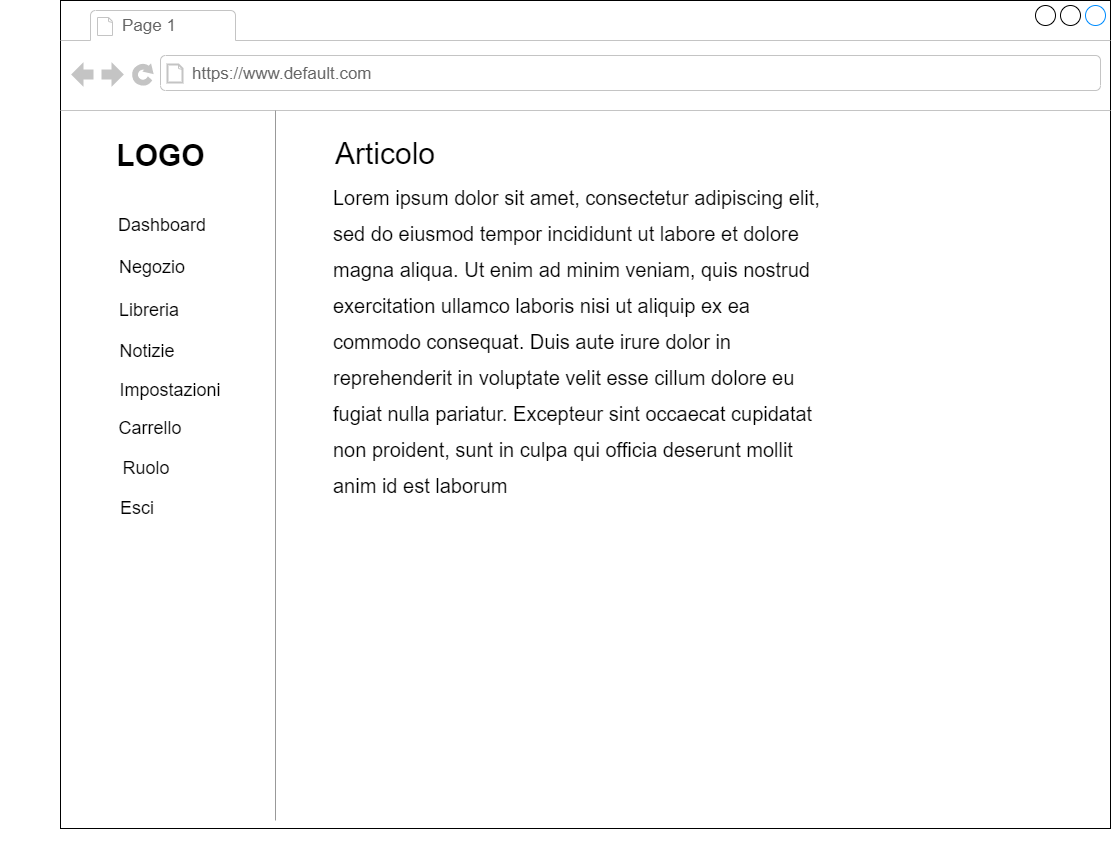

The diagram above was exported from draw.io. Its source (the exported page's mxGraphModel, read from the mxfile embedded in the PNG):
<mxGraphModel dx="2062" dy="2234" grid="1" gridSize="10" guides="1" tooltips="1" connect="1" arrows="1" fold="1" page="1" pageScale="1" pageWidth="827" pageHeight="1169" math="0" shadow="0">
  <root>
    <mxCell id="0" />
    <mxCell id="1" parent="0" />
    <mxCell id="DikgT78XPovLz9m5Uj_s-1" value="" style="strokeWidth=1;shadow=0;dashed=0;align=center;html=1;shape=mxgraph.mockup.containers.browserWindow;rSize=0;mainText=,;recursiveResize=0;rounded=0;labelBackgroundColor=none;fontFamily=Verdana;fontSize=12;" parent="1" vertex="1">
      <mxGeometry x="191" y="-40" width="1050" height="828" as="geometry" />
    </mxCell>
    <mxCell id="DikgT78XPovLz9m5Uj_s-2" value="Page 1" style="strokeWidth=1;shadow=0;dashed=0;align=center;html=1;shape=mxgraph.mockup.containers.anchor;fontSize=17;fontColor=#666666;align=left;" parent="DikgT78XPovLz9m5Uj_s-1" vertex="1">
      <mxGeometry x="60" y="12" width="110" height="26" as="geometry" />
    </mxCell>
    <mxCell id="DikgT78XPovLz9m5Uj_s-3" value="https://www.default.com" style="strokeWidth=1;shadow=0;dashed=0;align=center;html=1;shape=mxgraph.mockup.containers.anchor;rSize=0;fontSize=17;fontColor=#666666;align=left;" parent="DikgT78XPovLz9m5Uj_s-1" vertex="1">
      <mxGeometry x="130" y="60" width="250" height="26" as="geometry" />
    </mxCell>
    <mxCell id="DikgT78XPovLz9m5Uj_s-4" value="&lt;font style=&quot;font-size: 30px&quot;&gt;LOGO&lt;/font&gt;" style="text;strokeColor=none;fillColor=none;html=1;fontSize=24;fontStyle=1;verticalAlign=middle;align=center;" parent="DikgT78XPovLz9m5Uj_s-1" vertex="1">
      <mxGeometry x="50" y="135" width="100" height="40" as="geometry" />
    </mxCell>
    <mxCell id="DikgT78XPovLz9m5Uj_s-5" value="&lt;span style=&quot;color: rgba(0 , 0 , 0 , 0) ; font-family: monospace ; font-size: 0px&quot;&gt;%3CmxGraphModel%3E%3Croot%3E%3CmxCell%20id%3D%220%22%2F%3E%3CmxCell%20id%3D%221%22%20parent%3D%220%22%2F%3E%3CmxCell%20id%3D%222%22%20value%3D%22%26lt%3Bfont%20style%3D%26quot%3Bfont-size%3A%2018px%26quot%3B%26gt%3BAdmin%26lt%3Bbr%26gt%3B%26lt%3B%2Ffont%26gt%3B%22%20style%3D%22text%3Bhtml%3D1%3BstrokeColor%3Dnone%3BfillColor%3Dnone%3Balign%3Dcenter%3BverticalAlign%3Dmiddle%3BwhiteSpace%3Dwrap%3Brounded%3D0%3BfontSize%3D31%3B%22%20vertex%3D%221%22%20parent%3D%221%22%3E%3CmxGeometry%20x%3D%22100%22%20y%3D%22425%22%20width%3D%2260%22%20height%3D%2230%22%20as%3D%22geometry%22%2F%3E%3C%2FmxCell%3E%3C%2Froot%3E%3C%2FmxGraphModel%3E&lt;/span&gt;" style="verticalLabelPosition=bottom;shadow=0;dashed=0;align=center;html=1;verticalAlign=top;strokeWidth=1;shape=mxgraph.mockup.markup.line;strokeColor=#999999;direction=north;fontSize=31;fillColor=default;" parent="DikgT78XPovLz9m5Uj_s-1" vertex="1">
      <mxGeometry x="-60" y="110" width="550" height="710" as="geometry" />
    </mxCell>
    <mxCell id="DikgT78XPovLz9m5Uj_s-6" value="&lt;font style=&quot;font-size: 18px&quot;&gt;Dashboard&lt;/font&gt;" style="text;html=1;strokeColor=none;fillColor=none;align=center;verticalAlign=middle;whiteSpace=wrap;rounded=0;fontSize=31;" parent="DikgT78XPovLz9m5Uj_s-1" vertex="1">
      <mxGeometry x="72" y="205" width="60" height="30" as="geometry" />
    </mxCell>
    <mxCell id="DikgT78XPovLz9m5Uj_s-7" value="&lt;font style=&quot;font-size: 18px&quot;&gt;Negozio&lt;br&gt;&lt;br&gt;&lt;/font&gt;" style="text;html=1;strokeColor=none;fillColor=none;align=center;verticalAlign=middle;whiteSpace=wrap;rounded=0;fontSize=31;" parent="DikgT78XPovLz9m5Uj_s-1" vertex="1">
      <mxGeometry x="62" y="265" width="60" height="30" as="geometry" />
    </mxCell>
    <mxCell id="DikgT78XPovLz9m5Uj_s-8" value="&lt;font style=&quot;font-size: 18px&quot;&gt;Libreria&lt;br&gt;&lt;/font&gt;" style="text;html=1;strokeColor=none;fillColor=none;align=center;verticalAlign=middle;whiteSpace=wrap;rounded=0;fontSize=31;" parent="DikgT78XPovLz9m5Uj_s-1" vertex="1">
      <mxGeometry x="59" y="290" width="60" height="30" as="geometry" />
    </mxCell>
    <mxCell id="DikgT78XPovLz9m5Uj_s-9" value="&lt;font style=&quot;font-size: 18px&quot;&gt;Notizie&lt;br&gt;&lt;/font&gt;" style="text;html=1;strokeColor=none;fillColor=none;align=center;verticalAlign=middle;whiteSpace=wrap;rounded=0;fontSize=31;" parent="DikgT78XPovLz9m5Uj_s-1" vertex="1">
      <mxGeometry x="57" y="331" width="60" height="30" as="geometry" />
    </mxCell>
    <mxCell id="DikgT78XPovLz9m5Uj_s-10" value="&lt;font style=&quot;font-size: 18px&quot;&gt;Impostazioni&lt;br&gt;&lt;/font&gt;" style="text;html=1;strokeColor=none;fillColor=none;align=center;verticalAlign=middle;whiteSpace=wrap;rounded=0;fontSize=31;" parent="DikgT78XPovLz9m5Uj_s-1" vertex="1">
      <mxGeometry x="80" y="370" width="60" height="30" as="geometry" />
    </mxCell>
    <mxCell id="DikgT78XPovLz9m5Uj_s-11" value="&lt;font style=&quot;font-size: 18px&quot;&gt;Carrello&lt;br&gt;&lt;/font&gt;" style="text;html=1;strokeColor=none;fillColor=none;align=center;verticalAlign=middle;whiteSpace=wrap;rounded=0;fontSize=31;" parent="DikgT78XPovLz9m5Uj_s-1" vertex="1">
      <mxGeometry x="60" y="408" width="60" height="30" as="geometry" />
    </mxCell>
    <mxCell id="DikgT78XPovLz9m5Uj_s-12" value="&lt;font style=&quot;font-size: 18px&quot;&gt;Ruolo&lt;br&gt;&lt;/font&gt;" style="text;html=1;strokeColor=none;fillColor=none;align=center;verticalAlign=middle;whiteSpace=wrap;rounded=0;fontSize=31;" parent="DikgT78XPovLz9m5Uj_s-1" vertex="1">
      <mxGeometry x="56" y="448" width="60" height="30" as="geometry" />
    </mxCell>
    <mxCell id="DikgT78XPovLz9m5Uj_s-13" value="&lt;font style=&quot;font-size: 18px&quot;&gt;Esci&lt;br&gt;&lt;/font&gt;" style="text;html=1;strokeColor=none;fillColor=none;align=center;verticalAlign=middle;whiteSpace=wrap;rounded=0;fontSize=31;" parent="DikgT78XPovLz9m5Uj_s-1" vertex="1">
      <mxGeometry x="47" y="488" width="60" height="30" as="geometry" />
    </mxCell>
    <mxCell id="DikgT78XPovLz9m5Uj_s-14" style="edgeStyle=orthogonalEdgeStyle;rounded=0;orthogonalLoop=1;jettySize=auto;html=1;exitX=0.5;exitY=1;exitDx=0;exitDy=0;fontSize=18;" parent="DikgT78XPovLz9m5Uj_s-1" source="DikgT78XPovLz9m5Uj_s-10" target="DikgT78XPovLz9m5Uj_s-10" edge="1">
      <mxGeometry relative="1" as="geometry" />
    </mxCell>
    <mxCell id="DikgT78XPovLz9m5Uj_s-15" value="&lt;span style=&quot;font-size: 30px&quot;&gt;Articolo&lt;/span&gt;" style="text;html=1;strokeColor=none;fillColor=none;align=center;verticalAlign=middle;whiteSpace=wrap;rounded=0;fontSize=18;" parent="DikgT78XPovLz9m5Uj_s-1" vertex="1">
      <mxGeometry x="270" y="135" width="110" height="35" as="geometry" />
    </mxCell>
    <mxCell id="DikgT78XPovLz9m5Uj_s-20" value="&lt;span&gt;&lt;font style=&quot;font-size: 20px&quot;&gt;Lorem ipsum dolor sit amet, consectetur adipiscing elit, sed do eiusmod tempor incididunt ut labore et dolore magna aliqua. Ut enim ad minim veniam, quis nostrud exercitation ullamco laboris nisi ut aliquip ex ea commodo consequat. Duis aute irure dolor in reprehenderit in voluptate velit esse cillum dolore eu fugiat nulla pariatur. Excepteur sint occaecat cupidatat non proident, sunt in culpa qui officia deserunt mollit anim id est laborum&lt;/font&gt;&lt;/span&gt;" style="text;html=1;strokeColor=none;fillColor=none;align=left;verticalAlign=middle;whiteSpace=wrap;rounded=0;fontSize=30;" parent="DikgT78XPovLz9m5Uj_s-1" vertex="1">
      <mxGeometry x="271" y="185" width="509" height="305" as="geometry" />
    </mxCell>
  </root>
</mxGraphModel>